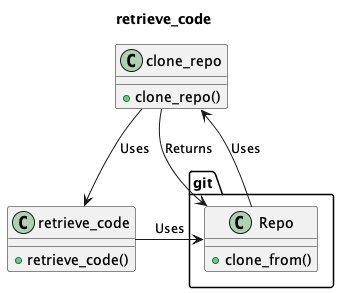

The diagram above was rendered by PlantUML. Its source (embedded in the PNG):
@startuml
title retrieve_code

class git.Repo {
    + clone_from()
}

class clone_repo {
    + clone_repo()
}

class retrieve_code {
    + retrieve_code()
}

git.Repo --> clone_repo : Uses
clone_repo --> git.Repo : Returns
clone_repo --> retrieve_code : Uses
retrieve_code --> git.Repo : Uses

@enduml